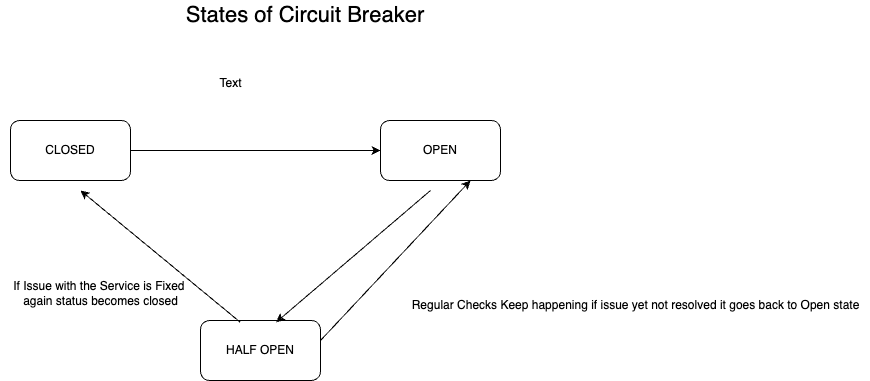

The diagram above was exported from draw.io. Its source (the exported page's mxGraphModel, read from the mxfile embedded in the PNG):
<mxGraphModel dx="1321" dy="752" grid="1" gridSize="10" guides="1" tooltips="1" connect="1" arrows="1" fold="1" page="1" pageScale="1" pageWidth="827" pageHeight="1169" math="0" shadow="0">
  <root>
    <mxCell id="0" />
    <mxCell id="1" parent="0" />
    <mxCell id="SSQLd62e5QbtKWFwggRw-2" value="&lt;font style=&quot;font-size: 22px;&quot;&gt;States of Circuit Breaker&lt;/font&gt;" style="text;html=1;align=center;verticalAlign=middle;whiteSpace=wrap;rounded=0;" vertex="1" parent="1">
      <mxGeometry x="290" y="110" width="250" height="30" as="geometry" />
    </mxCell>
    <mxCell id="SSQLd62e5QbtKWFwggRw-3" value="CLOSED" style="rounded=1;whiteSpace=wrap;html=1;" vertex="1" parent="1">
      <mxGeometry x="120" y="230" width="120" height="60" as="geometry" />
    </mxCell>
    <mxCell id="SSQLd62e5QbtKWFwggRw-4" value="" style="endArrow=classic;html=1;rounded=0;exitX=1;exitY=0.5;exitDx=0;exitDy=0;" edge="1" parent="1" source="SSQLd62e5QbtKWFwggRw-3">
      <mxGeometry width="50" height="50" relative="1" as="geometry">
        <mxPoint x="390" y="410" as="sourcePoint" />
        <mxPoint x="490" y="260" as="targetPoint" />
      </mxGeometry>
    </mxCell>
    <mxCell id="SSQLd62e5QbtKWFwggRw-5" value="OPEN" style="rounded=1;whiteSpace=wrap;html=1;" vertex="1" parent="1">
      <mxGeometry x="490" y="230" width="120" height="60" as="geometry" />
    </mxCell>
    <mxCell id="SSQLd62e5QbtKWFwggRw-6" value="HALF OPEN" style="rounded=1;whiteSpace=wrap;html=1;" vertex="1" parent="1">
      <mxGeometry x="310" y="430" width="120" height="60" as="geometry" />
    </mxCell>
    <mxCell id="SSQLd62e5QbtKWFwggRw-7" value="" style="endArrow=classic;html=1;rounded=0;entryX=0.631;entryY=0.028;entryDx=0;entryDy=0;entryPerimeter=0;" edge="1" parent="1" target="SSQLd62e5QbtKWFwggRw-6">
      <mxGeometry width="50" height="50" relative="1" as="geometry">
        <mxPoint x="540" y="300" as="sourcePoint" />
        <mxPoint x="280" y="350" as="targetPoint" />
      </mxGeometry>
    </mxCell>
    <mxCell id="SSQLd62e5QbtKWFwggRw-8" value="" style="endArrow=classic;html=1;rounded=0;exitX=0.331;exitY=0.028;exitDx=0;exitDy=0;exitPerimeter=0;" edge="1" parent="1" source="SSQLd62e5QbtKWFwggRw-6">
      <mxGeometry width="50" height="50" relative="1" as="geometry">
        <mxPoint x="390" y="410" as="sourcePoint" />
        <mxPoint x="190" y="300" as="targetPoint" />
      </mxGeometry>
    </mxCell>
    <mxCell id="SSQLd62e5QbtKWFwggRw-9" value="If Issue with the Service is Fixed&amp;nbsp;&lt;div&gt;again status becomes closed&lt;/div&gt;" style="text;html=1;align=center;verticalAlign=middle;resizable=0;points=[];autosize=1;strokeColor=none;fillColor=none;" vertex="1" parent="1">
      <mxGeometry x="110" y="383" width="200" height="40" as="geometry" />
    </mxCell>
    <mxCell id="SSQLd62e5QbtKWFwggRw-10" value="" style="endArrow=classic;html=1;rounded=0;entryX=0.75;entryY=1;entryDx=0;entryDy=0;" edge="1" parent="1" target="SSQLd62e5QbtKWFwggRw-5">
      <mxGeometry width="50" height="50" relative="1" as="geometry">
        <mxPoint x="430" y="450" as="sourcePoint" />
        <mxPoint x="480" y="400" as="targetPoint" />
      </mxGeometry>
    </mxCell>
    <mxCell id="SSQLd62e5QbtKWFwggRw-11" value="Regular Checks Keep happening if issue yet not resolved it goes back to Open state" style="text;html=1;align=center;verticalAlign=middle;resizable=0;points=[];autosize=1;strokeColor=none;fillColor=none;" vertex="1" parent="1">
      <mxGeometry x="510" y="400" width="470" height="30" as="geometry" />
    </mxCell>
    <mxCell id="SSQLd62e5QbtKWFwggRw-12" value="Text" style="text;html=1;align=center;verticalAlign=middle;resizable=0;points=[];autosize=1;strokeColor=none;fillColor=none;" vertex="1" parent="1">
      <mxGeometry x="315" y="178" width="50" height="30" as="geometry" />
    </mxCell>
  </root>
</mxGraphModel>